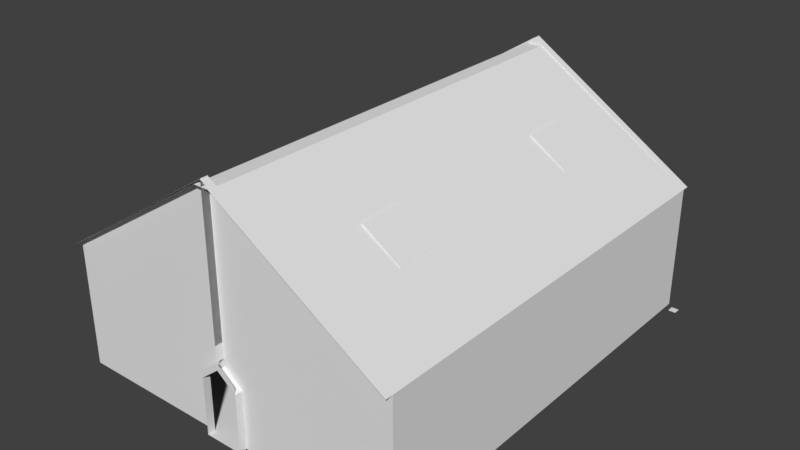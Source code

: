 # Source: Castle_Tunnel_Room_2.blend  (saved by Blender 2.78.0; exported with 4.5.12 LTS)
import bpy
from mathutils import Matrix  # noqa: F401  (used for matrix-valued properties, if any)

bpy.ops.wm.read_factory_settings(use_empty=True)
scene = bpy.context.scene
scene.name = 'Scene'

# ---- collections
col_collection_1 = bpy.data.collections.new('Collection 1'); scene.collection.children.link(col_collection_1)

# ---- materials (node trees are filled in below, after node groups)
mat_material = bpy.data.materials.new('Material')
mat_material.alpha_threshold = 0.0
mat_material.use_transparent_shadow = False
mat_material.roughness = 0.5
mat_material.line_color = (0.0, 0.0, 0.0, 1.0)

# ---- material node trees

# ---- world
world_world = bpy.data.worlds.new('World'); scene.world = world_world
world_world.color = (0.05088, 0.05088, 0.05088)
world_world.use_sun_shadow = False
world_world.sun_shadow_jitter_overblur = 0.0
world_world.cycles.sampling_method = 'MANUAL'

# ---- meshes
me_cube = bpy.data.meshes.new('Cube')
me_cube.from_pydata([(12.0, 18.5, -0.25), (2.861e-06, 18.5, 0.25), (-4.768e-06, -10.5, 0.25), (-1.25, 18.5, 0.25), (-1.25, -10.5, 0.25), (1.25, 18.5, 0.25), (1.25, -10.5, 0.25), (12.0, 18.0, -0.25), (-9.537e-07, 18.0, 0.25), (-1.25, 18.0, 0.25), (1.25, 18.0, 0.25), (-2.861e-06, -10.0, 0.25), (-1.25, -10.0, 0.25), (1.25, -10.0, 0.25), (11.5, 18.5, -0.25), (11.5, 18.0, 0.25), (11.5, 18.0, -0.25), (11.5, -10.0, 0.25), (-11.5, 18.0, 0.25), (-11.5, -10.0, 0.25), (-1.25, -10.0, 3.0), (-1.25, -10.5, 3.0), (1.25, 18.5, 3.0), (1.25, -10.5, 3.0), (1.25, -10.0, 3.0), (-1.25, 18.5, 3.0), (-1.25, 18.0, 3.0), (1.25, 18.0, 3.0), (11.5, 18.0, 3.0), (-11.5, 18.0, 3.0), (11.5, -10.0, 3.0), (-11.5, -10.0, 3.0), (-1.25, -10.0, 4.0), (-1.25, -10.5, 4.0), (1.25, 18.5, 4.0), (1.25, -10.5, 4.0), (1.25, -10.0, 4.0), (-1.25, 18.5, 4.0), (-1.25, 18.0, 4.0), (1.25, 18.0, 4.0), (11.5, 18.0, 4.0), (-11.5, 18.0, 4.0), (11.5, -10.0, 4.0), (-11.5, -10.0, 4.0), (-1.25, -10.0, 4.5), (-1.25, -10.5, 4.5), (1.25, 18.5, 4.5), (1.25, -10.5, 4.5), (1.25, -10.0, 4.5), (-1.25, 18.5, 4.5), (-1.25, 18.0, 4.5), (1.25, 18.0, 4.5), (11.5, 18.0, 4.5), (-11.5, 18.0, 4.5), (11.5, -10.0, 4.5), (-11.5, -10.0, 4.5), (-2.98e-06, -10.0, 5.0), (-5.245e-06, -10.5, 5.0), (3.815e-06, 18.5, 5.0), (-7.153e-07, 18.0, 5.0), (-2.98e-06, -10.0, 5.5), (-5.245e-06, -10.5, 5.5), (3.815e-06, 18.5, 5.5), (-7.153e-07, 18.0, 5.5), (-2.742e-06, -10.0, 5.0), (-4.292e-06, -10.5, 5.0), (1.907e-06, 18.5, 5.0), (-1.192e-06, 18.0, 5.0), (-2.742e-06, -10.0, 5.5), (-4.292e-06, -10.5, 5.5), (1.907e-06, 18.5, 5.5), (-1.192e-06, 18.0, 5.5), (-2.742e-06, -10.0, 5.5), (-4.292e-06, -10.5, 5.5), (3.815e-06, 18.5, 5.5), (-5.245e-06, -10.5, 5.5), (-2.98e-06, -10.0, 5.5), (1.907e-06, 18.5, 5.5), (-1.192e-06, 18.0, 5.5), (-7.153e-07, 18.0, 5.5), (11.5, 18.0, 5.5), (-11.5, 18.0, 5.5), (11.5, -10.0, 5.5), (-11.5, -10.0, 5.5), (-2.742e-06, -10.0, 6.5), (-4.292e-06, -10.5, 6.5), (3.815e-06, 18.5, 6.5), (-5.245e-06, -10.5, 6.5), (-2.98e-06, -10.0, 6.5), (1.907e-06, 18.5, 6.5), (-1.192e-06, 18.0, 6.5), (-7.153e-07, 18.0, 6.5), (11.5, 18.0, 6.5), (-11.5, 18.0, 6.5), (11.5, -10.0, 6.5), (-11.5, -10.0, 6.5), (-11.5, 18.5, 8.5), (-11.5, -10.5, 8.5), (-2.742e-06, -10.0, 15.96), (-4.292e-06, -10.5, 15.96), (11.5, 18.5, 8.5), (3.815e-06, 18.5, 15.91), (11.5, -10.5, 8.5), (-5.245e-06, -10.5, 15.91), (-2.98e-06, -10.0, 15.91), (1.907e-06, 18.5, 15.96), (-1.192e-06, 18.0, 15.96), (-7.153e-07, 18.0, 15.91), (11.5, 18.0, 8.5), (-11.5, 18.0, 8.5), (11.5, -10.0, 8.5), (-11.5, -10.0, 8.5), (0.5, 18.0, 15.5), (0.5, -10.0, 15.5), (0.5, 18.5, 15.5), (0.5, -10.5, 15.5), (-0.5, -10.0, 15.5), (-0.5, 18.0, 15.5), (-0.5, 18.5, 15.5), (-0.5, -10.5, 15.5), (0.5, -10.0, 15.5), (0.5, 18.0, 15.5), (0.5, 18.5, 15.5), (0.5, -10.5, 15.5), (6.375, 18.0, 0.25), (6.375, -10.0, 0.25), (6.375, 18.0, 3.0), (6.375, -10.0, 3.0), (6.375, 18.0, 4.0), (6.375, -10.0, 4.0), (6.375, 18.0, 4.5), (6.375, -10.0, 4.5), (5.75, 18.0, 5.5), (5.75, -10.0, 5.5), (5.75, 18.0, 6.5), (5.75, -10.0, 6.5), (5.75, 18.5, 12.21), (5.75, -10.5, 12.21), (5.75, 18.0, 12.21), (5.75, -10.0, 12.21), (-6.375, 18.0, 0.25), (-6.375, -10.0, 0.25), (-6.375, 18.0, 3.0), (-6.375, -10.0, 3.0), (-6.375, 18.0, 4.0), (-6.375, -10.0, 4.0), (-6.375, 18.0, 4.5), (-6.375, -10.0, 4.5), (-5.75, 18.0, 5.5), (-5.75, -10.0, 5.5), (-5.75, 18.0, 6.5), (-5.75, -10.0, 6.5), (-5.75, 18.0, 12.21), (-5.75, -10.0, 12.21), (-5.75, 18.5, 12.21), (-5.75, -10.5, 12.21), (5.0, -4.0, 0.1802), (5.0, -4.0, 1.91), (5.0, -2.0, 0.1802), (5.0, -2.0, 1.91), (7.0, -4.0, 0.1802), (7.0, -4.0, 1.91), (7.0, -2.0, 0.1802), (7.0, -2.0, 1.91), (5.0, -4.0, 0.6103), (5.0, -2.0, 0.6103), (7.0, -2.0, 0.6103), (7.0, -4.0, 0.6103), (7.0, -4.5, 0.6103), (7.0, -4.5, 0.1802), (5.0, -4.5, 0.1802), (5.0, -4.5, 0.6103), (4.5, -2.0, 0.1802), (4.5, -4.0, 0.1802), (4.5, -2.0, 0.6103), (4.5, -4.0, 0.6103), (7.5, -2.0, 0.6103), (7.5, -2.0, 0.1802), (7.5, -4.0, 0.1802), (7.5, -4.0, 0.6103), (5.0, -1.5, 0.6103), (5.0, -1.5, 0.1802), (7.0, -1.5, 0.1802), (7.0, -1.5, 0.6103), (7.5, -2.0, 0.6103), (7.5, -2.0, 0.1802), (7.5, -4.0, 0.6103), (7.5, -4.0, 0.1802), (7.5, -4.5, 0.6103), (7.5, -4.5, 0.1802), (7.5, -1.5, 0.6103), (7.5, -1.5, 0.1802), (4.5, -2.0, 0.6103), (4.5, -2.0, 0.1802), (4.5, -4.0, 0.1802), (4.5, -4.0, 0.6103), (4.5, -4.5, 0.1802), (4.5, -4.5, 0.6103), (4.5, -1.5, 0.6103), (4.5, -1.5, 0.1802), (5.31, -4.0, 12.54), (5.31, -2.0, 12.54), (6.969, -2.0, 11.43), (6.969, -4.0, 11.43), (6.69, -2.0, 11.01), (6.69, -4.0, 11.01), (5.031, -4.0, 12.13), (5.031, -2.0, 12.13), (5.31, -1.5, 12.54), (6.969, -1.5, 11.43), (6.69, -1.5, 11.01), (5.031, -1.5, 12.13), (4.896, -4.0, 12.82), (4.896, -2.0, 12.82), (4.616, -4.0, 12.41), (4.616, -2.0, 12.41), (6.969, -4.5, 11.43), (5.31, -4.5, 12.54), (5.031, -4.5, 12.13), (6.69, -4.5, 11.01), (7.384, -2.0, 11.15), (7.384, -4.0, 11.15), (7.104, -2.0, 10.73), (7.104, -4.0, 10.73), (7.104, -2.0, 10.73), (7.384, -2.0, 11.15), (7.384, -4.0, 11.15), (7.104, -4.0, 10.73), (7.104, -1.5, 10.73), (7.384, -1.5, 11.15), (7.384, -4.5, 11.15), (7.104, -4.5, 10.73), (4.616, -4.0, 12.41), (4.896, -4.0, 12.82), (4.896, -2.0, 12.82), (4.616, -2.0, 12.41), (4.896, -1.5, 12.82), (4.616, -1.5, 12.41), (4.616, -4.5, 12.41), (4.896, -4.5, 12.82), (5.0, 11.0, 1.91), (5.0, 13.0, 1.91), (7.0, 11.0, 1.91), (7.0, 13.0, 1.91), (5.0, 11.0, 0.6103), (5.0, 13.0, 0.6103), (7.0, 13.0, 0.6103), (7.0, 11.0, 0.6103), (7.0, 10.5, 0.6103), (7.0, 10.5, 0.1802), (5.0, 10.5, 0.1802), (5.0, 10.5, 0.6103), (4.5, 13.0, 0.1802), (4.5, 11.0, 0.1802), (4.5, 13.0, 0.6103), (4.5, 11.0, 0.6103), (7.5, 13.0, 0.6103), (7.5, 13.0, 0.1802), (7.5, 11.0, 0.1802), (7.5, 11.0, 0.6103), (5.0, 13.5, 0.6103), (5.0, 13.5, 0.1802), (7.0, 13.5, 0.1802), (7.0, 13.5, 0.6103), (7.5, 13.0, 0.6103), (7.5, 13.0, 0.1802), (7.5, 11.0, 0.6103), (7.5, 11.0, 0.1802), (7.5, 10.5, 0.6103), (7.5, 10.5, 0.1802), (7.5, 13.5, 0.6103), (7.5, 13.5, 0.1802), (4.5, 13.0, 0.6103), (4.5, 13.0, 0.1802), (4.5, 11.0, 0.1802), (4.5, 11.0, 0.6103), (4.5, 10.5, 0.1802), (4.5, 10.5, 0.6103), (4.5, 13.5, 0.6103), (4.5, 13.5, 0.1802), (5.31, 11.0, 12.54), (5.31, 13.0, 12.54), (6.969, 13.0, 11.43), (6.969, 11.0, 11.43), (6.69, 13.0, 11.01), (6.69, 11.0, 11.01), (5.031, 11.0, 12.13), (5.031, 13.0, 12.13), (5.31, 13.5, 12.54), (6.969, 13.5, 11.43), (6.69, 13.5, 11.01), (5.031, 13.5, 12.13), (4.896, 11.0, 12.82), (4.896, 13.0, 12.82), (4.616, 11.0, 12.41), (4.616, 13.0, 12.41), (6.969, 10.5, 11.43), (5.31, 10.5, 12.54), (5.031, 10.5, 12.13), (6.69, 10.5, 11.01), (7.384, 13.0, 11.15), (7.384, 11.0, 11.15), (7.104, 13.0, 10.73), (7.104, 11.0, 10.73), (7.104, 13.0, 10.73), (7.384, 13.0, 11.15), (7.384, 11.0, 11.15), (7.104, 11.0, 10.73), (7.104, 13.5, 10.73), (7.384, 13.5, 11.15), (7.384, 10.5, 11.15), (7.104, 10.5, 10.73), (4.616, 11.0, 12.41), (4.896, 11.0, 12.82), (4.896, 13.0, 12.82), (4.616, 13.0, 12.41), (4.896, 13.5, 12.82), (4.616, 13.5, 12.41), (4.616, 10.5, 12.41), (4.896, 10.5, 12.82), (-5.0, 13.0, 1.91), (-5.0, 11.0, 1.91), (-7.0, 13.0, 1.91), (-7.0, 11.0, 1.91), (-5.0, 13.0, 0.6103), (-5.0, 11.0, 0.6103), (-7.0, 11.0, 0.6103), (-7.0, 13.0, 0.6103), (-7.0, 13.5, 0.6103), (-7.0, 13.5, 0.1802), (-5.0, 13.5, 0.1802), (-5.0, 13.5, 0.6103), (-4.5, 11.0, 0.1802), (-4.5, 13.0, 0.1802), (-4.5, 11.0, 0.6103), (-4.5, 13.0, 0.6103), (-7.5, 11.0, 0.6103), (-7.5, 11.0, 0.1802), (-7.5, 13.0, 0.1802), (-7.5, 13.0, 0.6103), (-5.0, 10.5, 0.6103), (-5.0, 10.5, 0.1802), (-7.0, 10.5, 0.1802), (-7.0, 10.5, 0.6103), (-7.5, 11.0, 0.6103), (-7.5, 11.0, 0.1802), (-7.5, 13.0, 0.6103), (-7.5, 13.0, 0.1802), (-7.5, 13.5, 0.6103), (-7.5, 13.5, 0.1802), (-7.5, 10.5, 0.6103), (-7.5, 10.5, 0.1802), (-4.5, 11.0, 0.6103), (-4.5, 11.0, 0.1802), (-4.5, 13.0, 0.1802), (-4.5, 13.0, 0.6103), (-4.5, 13.5, 0.1802), (-4.5, 13.5, 0.6103), (-4.5, 10.5, 0.6103), (-4.5, 10.5, 0.1802), (-5.31, 13.0, 12.54), (-5.31, 11.0, 12.54), (-6.969, 11.0, 11.43), (-6.969, 13.0, 11.43), (-6.69, 11.0, 11.01), (-6.69, 13.0, 11.01), (-5.031, 13.0, 12.13), (-5.031, 11.0, 12.13), (-5.31, 10.5, 12.54), (-6.969, 10.5, 11.43), (-6.69, 10.5, 11.01), (-5.031, 10.5, 12.13), (-4.896, 13.0, 12.82), (-4.896, 11.0, 12.82), (-4.616, 13.0, 12.41), (-4.616, 11.0, 12.41), (-6.969, 13.5, 11.43), (-5.31, 13.5, 12.54), (-5.031, 13.5, 12.13), (-6.69, 13.5, 11.01), (-7.384, 11.0, 11.15), (-7.384, 13.0, 11.15), (-7.104, 11.0, 10.73), (-7.104, 13.0, 10.73), (-7.104, 11.0, 10.73), (-7.384, 11.0, 11.15), (-7.384, 13.0, 11.15), (-7.104, 13.0, 10.73), (-7.104, 10.5, 10.73), (-7.384, 10.5, 11.15), (-7.384, 13.5, 11.15), (-7.104, 13.5, 10.73), (-4.616, 13.0, 12.41), (-4.896, 13.0, 12.82), (-4.896, 11.0, 12.82), (-4.616, 11.0, 12.41), (-4.896, 10.5, 12.82), (-4.616, 10.5, 12.41), (-4.616, 13.5, 12.41), (-4.896, 13.5, 12.82), (-5.0, -2.0, 1.91), (-5.0, -4.0, 1.91), (-7.0, -2.0, 1.91), (-7.0, -4.0, 1.91), (-5.0, -2.0, 0.6103), (-5.0, -4.0, 0.6103), (-7.0, -4.0, 0.6103), (-7.0, -2.0, 0.6103), (-7.0, -1.5, 0.6103), (-7.0, -1.5, 0.1802), (-5.0, -1.5, 0.1802), (-5.0, -1.5, 0.6103), (-4.5, -4.0, 0.1802), (-4.5, -2.0, 0.1802), (-4.5, -4.0, 0.6103), (-4.5, -2.0, 0.6103), (-7.5, -4.0, 0.6103), (-7.5, -4.0, 0.1802), (-7.5, -2.0, 0.1802), (-7.5, -2.0, 0.6103), (-5.0, -4.5, 0.6103), (-5.0, -4.5, 0.1802), (-7.0, -4.5, 0.1802), (-7.0, -4.5, 0.6103), (-7.5, -4.0, 0.6103), (-7.5, -4.0, 0.1802), (-7.5, -2.0, 0.6103), (-7.5, -2.0, 0.1802), (-7.5, -1.5, 0.6103), (-7.5, -1.5, 0.1802), (-7.5, -4.5, 0.6103), (-7.5, -4.5, 0.1802), (-4.5, -4.0, 0.6103), (-4.5, -4.0, 0.1802), (-4.5, -2.0, 0.1802), (-4.5, -2.0, 0.6103), (-4.5, -1.5, 0.1802), (-4.5, -1.5, 0.6103), (-4.5, -4.5, 0.6103), (-4.5, -4.5, 0.1802), (-5.31, -2.0, 12.54), (-5.31, -4.0, 12.54), (-6.969, -4.0, 11.43), (-6.969, -2.0, 11.43), (-6.69, -4.0, 11.01), (-6.69, -2.0, 11.01), (-5.031, -2.0, 12.13), (-5.031, -4.0, 12.13), (-5.31, -4.5, 12.54), (-6.969, -4.5, 11.43), (-6.69, -4.5, 11.01), (-5.031, -4.5, 12.13), (-4.896, -2.0, 12.82), (-4.896, -4.0, 12.82), (-4.616, -2.0, 12.41), (-4.616, -4.0, 12.41), (-6.969, -1.5, 11.43), (-5.31, -1.5, 12.54), (-5.031, -1.5, 12.13), (-6.69, -1.5, 11.01), (-7.384, -4.0, 11.15), (-7.384, -2.0, 11.15), (-7.104, -4.0, 10.73), (-7.104, -2.0, 10.73), (-7.104, -4.0, 10.73), (-7.384, -4.0, 11.15), (-7.384, -2.0, 11.15), (-7.104, -2.0, 10.73), (-7.104, -4.5, 10.73), (-7.384, -4.5, 11.15), (-7.384, -1.5, 11.15), (-7.104, -1.5, 10.73), (-4.616, -2.0, 12.41), (-4.896, -2.0, 12.82), (-4.896, -4.0, 12.82), (-4.616, -4.0, 12.41), (-4.896, -4.5, 12.82), (-4.616, -4.5, 12.41), (-4.616, -1.5, 12.41), (-4.896, -1.5, 12.82)], [], [(13, 11, 2, 6), (11, 12, 4, 2), (140, 9, 26, 142), (1, 3, 9, 8), (5, 1, 8, 10), (124, 10, 13, 125), (8, 9, 12, 11), (10, 8, 11, 13), (0, 7, 16, 14), (5, 10, 27, 22), (140, 18, 19, 141), (125, 13, 24, 127), (127, 24, 36, 129), (142, 26, 38, 144), (126, 28, 40, 128), (21, 20, 32, 33), (22, 27, 39, 34), (13, 6, 23, 24), (15, 17, 30, 28), (4, 12, 20, 21), (19, 18, 29, 31), (9, 3, 25, 26), (124, 15, 28, 126), (141, 19, 31, 143), (145, 43, 55, 147), (40, 42, 54, 52), (31, 29, 41, 43), (24, 23, 35, 36), (28, 30, 42, 40), (143, 31, 43, 145), (26, 25, 37, 38), (131, 48, 76, 133), (146, 50, 78, 148), (130, 52, 80, 132), (36, 35, 57, 56), (45, 33, 65, 69), (128, 40, 52, 130), (144, 38, 50, 146), (129, 36, 48, 131), (43, 41, 53, 55), (48, 36, 56, 60), (39, 51, 63, 59), (35, 47, 61, 57), (46, 34, 58, 62), (34, 39, 59, 58), (50, 38, 67, 71), (38, 37, 66, 67), (32, 44, 68, 64), (33, 32, 64, 65), (37, 49, 70, 66), (80, 82, 94, 92), (76, 75, 87, 88), (83, 81, 93, 95), (133, 76, 88, 135), (148, 78, 90, 150), (55, 53, 81, 83), (52, 54, 82, 80), (147, 55, 83, 149), (85, 84, 98, 99), (86, 91, 107, 101), (90, 89, 105, 106), (151, 95, 111, 153), (149, 83, 95, 151), (78, 77, 89, 90), (74, 79, 91, 86), (73, 72, 84, 85), (132, 80, 92, 134), (139, 104, 103, 137), (97, 111, 116, 119), (136, 101, 107, 138), (154, 96, 109, 152), (153, 111, 97, 155), (134, 92, 108, 138), (150, 90, 106, 152), (135, 88, 104, 139), (95, 93, 109, 111), (88, 87, 103, 104), (92, 94, 110, 108), (108, 110, 113, 112), (100, 108, 112, 114), (110, 102, 115, 113), (117, 118, 122, 121), (111, 109, 117, 116), (109, 96, 118, 117), (91, 134, 138, 107), (94, 135, 139, 110), (119, 116, 120, 123), (116, 117, 121, 120), (100, 136, 138, 108), (110, 139, 137, 102), (79, 132, 134, 91), (82, 133, 135, 94), (42, 129, 131, 54), (39, 128, 130, 51), (51, 130, 132, 79), (54, 131, 133, 82), (10, 124, 126, 27), (27, 126, 128, 39), (30, 127, 129, 42), (17, 125, 127, 30), (15, 124, 125, 17), (93, 150, 152, 109), (98, 153, 155, 99), (105, 154, 152, 106), (72, 149, 151, 84), (84, 151, 153, 98), (44, 147, 149, 72), (81, 148, 150, 93), (41, 144, 146, 53), (53, 146, 148, 81), (20, 143, 145, 32), (32, 145, 147, 44), (12, 141, 143, 20), (29, 142, 144, 41), (9, 140, 141, 12), (18, 140, 142, 29), (164, 157, 159, 165), (165, 159, 163, 166), (166, 163, 161, 167), (167, 161, 157, 164), (204, 202, 220, 222), (162, 166, 176, 177), (164, 165, 174, 175), (169, 168, 171, 170), (166, 162, 185, 184), (167, 164, 171, 168), (180, 181, 199, 198), (173, 175, 174, 172), (165, 158, 172, 174), (156, 164, 175, 173), (177, 176, 179, 178), (166, 167, 179, 176), (167, 160, 178, 179), (181, 180, 183, 182), (165, 166, 183, 180), (184, 185, 191, 190), (187, 186, 188, 189), (167, 168, 188, 186), (182, 183, 190, 191), (160, 167, 186, 187), (168, 169, 189, 188), (183, 166, 184, 190), (195, 194, 196, 197), (193, 192, 198, 199), (170, 171, 197, 196), (165, 180, 198, 192), (171, 164, 195, 197), (158, 165, 192, 193), (164, 156, 194, 195), (202, 201, 200, 203), (207, 206, 214, 215), (203, 200, 217, 216), (201, 202, 209, 208), (163, 159, 207, 204), (157, 161, 205, 206), (159, 157, 206, 207), (161, 163, 204, 205), (210, 211, 208, 209), (204, 207, 211, 210), (204, 210, 228, 224), (201, 208, 236, 234), (215, 214, 212, 213), (206, 200, 212, 214), (200, 201, 213, 212), (201, 207, 215, 213), (218, 219, 216, 217), (217, 200, 233, 239), (206, 205, 219, 218), (216, 219, 231, 230), (223, 222, 220, 221), (205, 204, 222, 223), (202, 203, 221, 220), (203, 205, 223, 221), (225, 224, 228, 229), (227, 226, 230, 231), (219, 205, 227, 231), (210, 209, 229, 228), (203, 216, 230, 226), (202, 204, 224, 225), (205, 203, 226, 227), (209, 202, 225, 229), (235, 234, 236, 237), (233, 232, 238, 239), (200, 206, 232, 233), (218, 217, 239, 238), (211, 207, 235, 237), (207, 201, 234, 235), (208, 211, 237, 236), (206, 218, 238, 232), (244, 240, 241, 245), (245, 241, 243, 246), (246, 243, 242, 247), (247, 242, 240, 244), (244, 245, 254, 255), (249, 248, 251, 250), (247, 244, 251, 248), (260, 261, 279, 278), (253, 255, 254, 252), (257, 256, 259, 258), (246, 247, 259, 256), (261, 260, 263, 262), (245, 246, 263, 260), (264, 265, 271, 270), (267, 266, 268, 269), (247, 248, 268, 266), (262, 263, 270, 271), (248, 249, 269, 268), (263, 246, 264, 270), (275, 274, 276, 277), (273, 272, 278, 279), (250, 251, 277, 276), (245, 260, 278, 272), (251, 244, 275, 277), (282, 281, 280, 283), (287, 286, 294, 295), (283, 280, 297, 296), (281, 282, 289, 288), (243, 241, 287, 284), (240, 242, 285, 286), (241, 240, 286, 287), (242, 243, 284, 285), (290, 291, 288, 289), (284, 287, 291, 290), (284, 290, 308, 304), (281, 288, 316, 314), (295, 294, 292, 293), (280, 281, 293, 292), (298, 299, 296, 297), (297, 280, 313, 319), (286, 285, 299, 298), (296, 299, 311, 310), (303, 302, 300, 301), (285, 284, 302, 303), (282, 283, 301, 300), (305, 304, 308, 309), (307, 306, 310, 311), (299, 285, 307, 311), (290, 289, 309, 308), (283, 296, 310, 306), (289, 282, 305, 309), (315, 314, 316, 317), (313, 312, 318, 319), (298, 297, 319, 318), (291, 287, 315, 317), (288, 291, 317, 316), (286, 298, 318, 312), (324, 320, 321, 325), (325, 321, 323, 326), (326, 323, 322, 327), (327, 322, 320, 324), (324, 325, 334, 335), (329, 328, 331, 330), (327, 324, 331, 328), (340, 341, 359, 358), (333, 335, 334, 332), (337, 336, 339, 338), (326, 327, 339, 336), (341, 340, 343, 342), (325, 326, 343, 340), (344, 345, 351, 350), (347, 346, 348, 349), (327, 328, 348, 346), (342, 343, 350, 351), (328, 329, 349, 348), (343, 326, 344, 350), (355, 354, 356, 357), (353, 352, 358, 359), (330, 331, 357, 356), (325, 340, 358, 352), (331, 324, 355, 357), (362, 361, 360, 363), (367, 366, 374, 375), (363, 360, 377, 376), (361, 362, 369, 368), (323, 321, 367, 364), (320, 322, 365, 366), (321, 320, 366, 367), (322, 323, 364, 365), (370, 371, 368, 369), (364, 367, 371, 370), (364, 370, 388, 384), (361, 368, 396, 394), (375, 374, 372, 373), (360, 361, 373, 372), (378, 379, 376, 377), (377, 360, 393, 399), (366, 365, 379, 378), (376, 379, 391, 390), (383, 382, 380, 381), (365, 364, 382, 383), (362, 363, 381, 380), (385, 384, 388, 389), (387, 386, 390, 391), (379, 365, 387, 391), (370, 369, 389, 388), (363, 376, 390, 386), (369, 362, 385, 389), (395, 394, 396, 397), (393, 392, 398, 399), (378, 377, 399, 398), (371, 367, 395, 397), (368, 371, 397, 396), (366, 378, 398, 392), (404, 400, 401, 405), (405, 401, 403, 406), (406, 403, 402, 407), (407, 402, 400, 404), (404, 405, 414, 415), (409, 408, 411, 410), (407, 404, 411, 408), (420, 421, 439, 438), (413, 415, 414, 412), (417, 416, 419, 418), (406, 407, 419, 416), (421, 420, 423, 422), (405, 406, 423, 420), (424, 425, 431, 430), (427, 426, 428, 429), (407, 408, 428, 426), (422, 423, 430, 431), (408, 409, 429, 428), (423, 406, 424, 430), (435, 434, 436, 437), (433, 432, 438, 439), (410, 411, 437, 436), (405, 420, 438, 432), (411, 404, 435, 437), (442, 441, 440, 443), (447, 446, 454, 455), (443, 440, 457, 456), (441, 442, 449, 448), (403, 401, 447, 444), (400, 402, 445, 446), (401, 400, 446, 447), (402, 403, 444, 445), (450, 451, 448, 449), (444, 447, 451, 450), (444, 450, 468, 464), (441, 448, 476, 474), (455, 454, 452, 453), (440, 441, 453, 452), (458, 459, 456, 457), (457, 440, 473, 479), (446, 445, 459, 458), (456, 459, 471, 470), (463, 462, 460, 461), (445, 444, 462, 463), (442, 443, 461, 460), (465, 464, 468, 469), (467, 466, 470, 471), (459, 445, 467, 471), (450, 449, 469, 468), (443, 456, 470, 466), (449, 442, 465, 469), (475, 474, 476, 477), (473, 472, 478, 479), (458, 457, 479, 478), (451, 447, 475, 477), (448, 451, 477, 476), (446, 458, 478, 472)])
_uv = me_cube.uv_layers.new(name='UVMap')
_uv.uv.foreach_set('vector', [0.25, 0.3007, 0.25, 0.3007, 0.25, 0.3007, 0.25, 0.3007, 0.25, 0.3007, 0.25, 0.3007, 0.25, 0.3007, 0.25, 0.3007, 0.2578, 0.8111, 0.2578, 0.8111, 0.2578, 0.8111, 0.2578, 0.8111, 0.2499, 0.3007, 0.2499, 0.3007, 0.2499, 0.3007, 0.2499, 0.3007, 0.2499, 0.3007, 0.2499, 0.3007, 0.2499, 0.3007, 0.2499, 0.3007, 0.2499, 0.2955, 0.2499, 0.2955, 0.25, 0.2955, 0.2499, 0.2955, 0.2499, 0.2955, 0.2499, 0.2955, 0.25, 0.2955, 0.25, 0.2955, 0.2499, 0.2955, 0.2499, 0.2955, 0.25, 0.2955, 0.25, 0.2955, 0.2577, 0.8111, 0.2577, 0.8111, 0.2577, 0.8111, 0.2577, 0.8111, 0.2577, 0.8111, 0.2577, 0.8111, 0.2577, 0.8111, 0.2577, 0.8111, 0.25, 0.2955, 0.25, 0.2955, 0.25, 0.2955, 0.25, 0.2955, 0.2577, 0.8111, 0.2578, 0.8111, 0.2578, 0.8111, 0.2577, 0.8111, 0.2577, 0.8111, 0.2578, 0.8111, 0.2577, 0.8111, 0.2577, 0.8111, 0.2578, 0.8111, 0.2578, 0.8111, 0.2578, 0.8111, 0.2578, 0.8111, 0.2577, 0.8111, 0.2577, 0.8111, 0.2577, 0.8111, 0.2577, 0.8111, 0.2578, 0.8111, 0.2578, 0.8111, 0.2578, 0.8111, 0.2578, 0.8111, 0.2577, 0.8111, 0.2577, 0.8111, 0.2577, 0.8111, 0.2577, 0.8111, 0.2578, 0.8111, 0.2578, 0.8111, 0.2578, 0.8111, 0.2578, 0.8111, 0.2577, 0.8111, 0.2577, 0.8111, 0.2577, 0.8111, 0.2577, 0.8111, 0.2578, 0.8111, 0.2578, 0.8111, 0.2578, 0.8111, 0.2578, 0.8111, 0.2578, 0.8111, 0.2578, 0.8111, 0.2578, 0.8111, 0.2579, 0.8111, 0.2578, 0.8111, 0.2578, 0.8111, 0.2578, 0.8111, 0.2578, 0.8111, 0.2577, 0.8111, 0.2577, 0.8111, 0.2577, 0.8111, 0.2577, 0.8111, 0.2578, 0.8111, 0.2578, 0.8111, 0.2579, 0.8111, 0.2578, 0.8111, 0.2579, 0.8111, 0.2579, 0.8111, 0.2579, 0.8111, 0.2579, 0.8111, 0.2577, 0.8111, 0.2577, 0.8111, 0.2577, 0.8111, 0.2577, 0.8111, 0.2579, 0.8111, 0.2578, 0.8111, 0.2578, 0.8111, 0.2579, 0.8111, 0.2578, 0.8111, 0.2578, 0.8111, 0.2577, 0.8111, 0.2577, 0.8111, 0.2577, 0.8111, 0.2577, 0.8111, 0.2577, 0.8111, 0.2577, 0.8111, 0.2578, 0.8111, 0.2579, 0.8111, 0.2579, 0.8111, 0.2579, 0.8111, 0.2578, 0.8111, 0.2578, 0.8111, 0.2578, 0.8111, 0.2578, 0.8111, 0.2577, 0.8111, 0.2577, 0.8111, 0.2577, 0.8111, 0.2577, 0.8111, 0.2578, 0.8111, 0.2578, 0.8111, 0.2578, 0.8111, 0.2578, 0.8111, 0.2577, 0.8111, 0.2577, 0.8111, 0.2577, 0.8111, 0.2577, 0.8111, 0.2577, 0.8111, 0.2577, 0.8111, 0.2577, 0.8111, 0.2577, 0.8111, 0.2578, 0.8111, 0.2578, 0.8111, 0.2579, 0.8111, 0.2579, 0.8111, 0.2577, 0.8111, 0.2577, 0.8111, 0.2577, 0.8111, 0.2577, 0.8111, 0.2578, 0.8111, 0.2578, 0.8111, 0.2578, 0.8111, 0.2578, 0.8111, 0.2577, 0.8111, 0.2577, 0.8111, 0.2577, 0.8111, 0.2577, 0.8111, 0.2579, 0.8111, 0.2578, 0.8111, 0.2578, 0.8111, 0.2579, 0.8111, 0.2577, 0.8111, 0.2577, 0.8111, 0.2577, 0.8111, 0.2577, 0.8111, 0.2577, 0.8111, 0.2577, 0.8111, 0.2577, 0.8111, 0.2577, 0.8111, 0.2577, 0.8111, 0.2577, 0.8111, 0.2577, 0.8111, 0.2577, 0.8111, 0.2577, 0.8111, 0.2577, 0.8111, 0.2577, 0.8111, 0.2577, 0.8111, 0.2577, 0.8111, 0.2577, 0.8111, 0.2577, 0.8111, 0.2577, 0.8111, 0.2578, 0.8111, 0.2578, 0.8111, 0.2578, 0.8111, 0.2578, 0.8111, 0.2578, 0.8111, 0.2578, 0.8111, 0.2578, 0.8111, 0.2578, 0.8111, 0.2578, 0.8111, 0.2579, 0.8111, 0.2579, 0.8111, 0.2579, 0.8111, 0.2578, 0.8111, 0.2578, 0.8111, 0.2579, 0.8111, 0.2579, 0.8111, 0.2578, 0.8111, 0.2578, 0.8111, 0.2578, 0.8111, 0.2578, 0.8111, 0.2577, 0.8111, 0.2577, 0.8111, 0.2577, 0.8111, 0.2576, 0.8111, 0.2577, 0.8111, 0.2577, 0.8111, 0.2577, 0.8111, 0.2577, 0.8111, 0.2579, 0.8111, 0.2578, 0.8111, 0.2578, 0.8111, 0.2579, 0.8111, 0.2577, 0.8111, 0.2577, 0.8111, 0.2577, 0.8111, 0.2577, 0.8111, 0.2578, 0.8111, 0.2578, 0.8111, 0.2578, 0.8111, 0.2578, 0.8111, 0.2579, 0.8111, 0.2578, 0.8111, 0.2578, 0.8111, 0.2579, 0.8111, 0.2577, 0.8111, 0.2577, 0.8111, 0.2577, 0.8111, 0.2577, 0.8111, 0.2579, 0.8111, 0.2579, 0.8111, 0.2579, 0.8111, 0.2579, 0.8111, 0.2579, 0.8111, 0.2579, 0.8111, 0.2579, 0.8111, 0.2579, 0.8111, 0.2577, 0.8111, 0.2577, 0.8111, 0.2577, 0.8111, 0.2577, 0.8111, 0.2578, 0.8111, 0.2578, 0.8111, 0.2578, 0.8111, 0.2578, 0.8111, 0.2579, 0.8111, 0.2579, 0.8111, 0.2579, 0.8111, 0.2579, 0.8111, 0.2579, 0.8111, 0.2579, 0.8111, 0.2579, 0.8111, 0.2579, 0.8111, 0.2578, 0.8111, 0.2578, 0.8111, 0.2578, 0.8111, 0.2578, 0.8111, 0.2577, 0.8111, 0.2577, 0.8111, 0.2577, 0.8111, 0.2577, 0.8111, 0.2579, 0.8111, 0.2579, 0.8111, 0.2579, 0.8111, 0.2579, 0.8111, 0.2577, 0.8111, 0.2577, 0.8111, 0.2576, 0.8111, 0.2577, 0.8111, 0.2577, 0.8111, 0.2577, 0.8111, 0.2577, 0.8111, 0.2577, 0.8111, 0.2579, 0.8111, 0.2579, 0.8111, 0.258, 0.8111, 0.258, 0.8111, 0.2577, 0.8111, 0.2577, 0.8111, 0.2577, 0.8111, 0.2577, 0.8111, 0.2578, 0.8111, 0.2578, 0.8111, 0.2578, 0.8111, 0.2578, 0.8111, 0.2579, 0.8111, 0.2579, 0.8111, 0.2579, 0.8111, 0.2579, 0.8111, 0.2577, 0.8111, 0.2576, 0.8111, 0.2576, 0.8111, 0.2577, 0.8111, 0.2578, 0.8111, 0.2578, 0.8111, 0.2578, 0.8111, 0.2578, 0.8111, 0.2577, 0.8111, 0.2577, 0.8111, 0.2577, 0.8111, 0.2577, 0.8111, 0.2579, 0.8111, 0.2578, 0.8111, 0.2578, 0.8111, 0.2579, 0.8111, 0.2577, 0.8111, 0.2577, 0.8111, 0.2577, 0.8111, 0.2577, 0.8111, 0.2576, 0.8111, 0.2577, 0.8111, 0.2577, 0.8111, 0.2576, 0.8111, 0.2655, 0.483, 0.2655, 0.483, 0.2655, 0.483, 0.2654, 0.483, 0.2576, 0.8111, 0.2576, 0.8111, 0.2576, 0.8111, 0.2576, 0.8111, 0.2577, 0.8111, 0.2577, 0.8111, 0.2577, 0.8111, 0.2577, 0.8111, 0.2578, 0.8111, 0.2578, 0.8111, 0.2578, 0.8111, 0.2578, 0.8111, 0.2657, 0.483, 0.2656, 0.483, 0.2656, 0.483, 0.2658, 0.483, 0.2578, 0.8111, 0.2578, 0.8111, 0.2578, 0.8111, 0.2578, 0.8111, 0.2577, 0.8111, 0.2577, 0.8111, 0.2577, 0.8111, 0.2577, 0.8111, 0.2577, 0.8111, 0.2577, 0.8111, 0.2577, 0.8111, 0.2577, 0.8111, 0.258, 0.8111, 0.258, 0.8111, 0.258, 0.8111, 0.2581, 0.8111, 0.2658, 0.483, 0.2656, 0.483, 0.2656, 0.483, 0.2658, 0.483, 0.2576, 0.8111, 0.2577, 0.8111, 0.2577, 0.8111, 0.2576, 0.8111, 0.2577, 0.8111, 0.2577, 0.8111, 0.2577, 0.8111, 0.2577, 0.8111, 0.2577, 0.8111, 0.2577, 0.8111, 0.2577, 0.8111, 0.2577, 0.8111, 0.2577, 0.8111, 0.2577, 0.8111, 0.2577, 0.8111, 0.2577, 0.8111, 0.2577, 0.8111, 0.2577, 0.8111, 0.2577, 0.8111, 0.2577, 0.8111, 0.2577, 0.8111, 0.2577, 0.8111, 0.2577, 0.8111, 0.2577, 0.8111, 0.2577, 0.8111, 0.2577, 0.8111, 0.2577, 0.8111, 0.2577, 0.8111, 0.2577, 0.8111, 0.2577, 0.8111, 0.2577, 0.8111, 0.2577, 0.8111, 0.2577, 0.8111, 0.2577, 0.8111, 0.2577, 0.8111, 0.2577, 0.8111, 0.2577, 0.8111, 0.2577, 0.8111, 0.2577, 0.8111, 0.2577, 0.8111, 0.2577, 0.8111, 0.2577, 0.8111, 0.2577, 0.8111, 0.2577, 0.8111, 0.2577, 0.8111, 0.2577, 0.8111, 0.2577, 0.8111, 0.2577, 0.8111, 0.2499, 0.2955, 0.2499, 0.2955, 0.2499, 0.2955, 0.2499, 0.2955, 0.2578, 0.8111, 0.2578, 0.8111, 0.2578, 0.8111, 0.2578, 0.8111, 0.2579, 0.8111, 0.2579, 0.8111, 0.2579, 0.8111, 0.2579, 0.8111, 0.2578, 0.8111, 0.2578, 0.8111, 0.2578, 0.8111, 0.2578, 0.8111, 0.2579, 0.8111, 0.2579, 0.8111, 0.2579, 0.8111, 0.2579, 0.8111, 0.2579, 0.8111, 0.2579, 0.8111, 0.2579, 0.8111, 0.2579, 0.8111, 0.2579, 0.8111, 0.2579, 0.8111, 0.2579, 0.8111, 0.2579, 0.8111, 0.2578, 0.8111, 0.2578, 0.8111, 0.2578, 0.8111, 0.2578, 0.8111, 0.2578, 0.8111, 0.2578, 0.8111, 0.2578, 0.8111, 0.2578, 0.8111, 0.2578, 0.8111, 0.2578, 0.8111, 0.2578, 0.8111, 0.2578, 0.8111, 0.2578, 0.8111, 0.2578, 0.8111, 0.2579, 0.8111, 0.2578, 0.8111, 0.2578, 0.8111, 0.2579, 0.8111, 0.2579, 0.8111, 0.2579, 0.8111, 0.2578, 0.8111, 0.2578, 0.8111, 0.2578, 0.8111, 0.2578, 0.8111, 0.2578, 0.8111, 0.2578, 0.8111, 0.2578, 0.8111, 0.2578, 0.8111, 0.2499, 0.2955, 0.25, 0.2955, 0.25, 0.2955, 0.25, 0.2955, 0.2578, 0.8111, 0.2578, 0.8111, 0.2578, 0.8111, 0.2578, 0.8111, 0.258, 0.811, 0.258, 0.811, 0.258, 0.811, 0.258, 0.811, 0.258, 0.811, 0.258, 0.811, 0.258, 0.8111, 0.258, 0.8111, 0.258, 0.8111, 0.258, 0.8111, 0.258, 0.8111, 0.258, 0.8111, 0.258, 0.8111, 0.258, 0.8111, 0.258, 0.811, 0.258, 0.811, 0.258, 0.811, 0.258, 0.811, 0.258, 0.811, 0.258, 0.811, 0.258, 0.8111, 0.258, 0.8111, 0.258, 0.8111, 0.258, 0.8111, 0.2502, 0.5038, 0.2502, 0.5038, 0.2502, 0.5037, 0.2502, 0.5037, 0.2502, 0.5038, 0.2502, 0.5038, 0.2502, 0.5038, 0.2502, 0.5038, 0.258, 0.8111, 0.258, 0.8111, 0.258, 0.8111, 0.258, 0.8111, 0.2502, 0.5038, 0.2502, 0.5038, 0.2502, 0.5038, 0.2502, 0.5038, 0.2502, 0.5038, 0.2502, 0.5038, 0.2502, 0.5038, 0.2502, 0.5038, 0.2502, 0.5037, 0.2502, 0.5037, 0.2502, 0.5037, 0.2502, 0.5037, 0.258, 0.811, 0.258, 0.811, 0.258, 0.811, 0.258, 0.811, 0.258, 0.811, 0.258, 0.811, 0.258, 0.811, 0.258, 0.811, 0.2502, 0.5038, 0.2502, 0.5038, 0.2502, 0.5038, 0.2502, 0.5038, 0.2502, 0.5038, 0.2502, 0.5038, 0.2502, 0.5038, 0.2502, 0.5038, 0.258, 0.8111, 0.2581, 0.8111, 0.258, 0.8111, 0.258, 0.8111, 0.2502, 0.5038, 0.2502, 0.5038, 0.2502, 0.5038, 0.2502, 0.5038, 0.2502, 0.5038, 0.2502, 0.5038, 0.2502, 0.5038, 0.2502, 0.5038, 0.2502, 0.5038, 0.2502, 0.5038, 0.2502, 0.5038, 0.2502, 0.5038, 0.2502, 0.5038, 0.2502, 0.5038, 0.2502, 0.5038, 0.2502, 0.5038, 0.2502, 0.5038, 0.2502, 0.5038, 0.2502, 0.5038, 0.2502, 0.5038, 0.2502, 0.5038, 0.2502, 0.5038, 0.2502, 0.5038, 0.2502, 0.5038, 0.2581, 0.8111, 0.258, 0.8111, 0.2581, 0.8111, 0.2581, 0.8111, 0.2502, 0.5038, 0.2502, 0.5038, 0.2502, 0.5038, 0.2502, 0.5038, 0.2502, 0.5038, 0.2502, 0.5038, 0.2502, 0.5038, 0.2502, 0.5038, 0.2502, 0.5037, 0.2502, 0.5037, 0.2502, 0.5037, 0.2502, 0.5037, 0.2502, 0.5037, 0.2502, 0.5038, 0.2502, 0.5038, 0.2502, 0.5038, 0.2502, 0.5038, 0.2502, 0.5038, 0.2502, 0.5037, 0.2502, 0.5037, 0.2502, 0.5038, 0.2502, 0.5038, 0.2502, 0.5038, 0.2502, 0.5038, 0.2502, 0.5038, 0.2502, 0.5038, 0.2502, 0.5037, 0.2502, 0.5037, 0.258, 0.811, 0.258, 0.811, 0.258, 0.811, 0.258, 0.811, 0.258, 0.811, 0.258, 0.811, 0.258, 0.811, 0.258, 0.811, 0.258, 0.811, 0.258, 0.811, 0.258, 0.811, 0.258, 0.811, 0.2658, 0.4985, 0.2658, 0.4985, 0.2658, 0.4985, 0.2658, 0.4985, 0.258, 0.811, 0.258, 0.811, 0.258, 0.811, 0.258, 0.811, 0.258, 0.811, 0.258, 0.811, 0.258, 0.811, 0.258, 0.811, 0.258, 0.8111, 0.258, 0.811, 0.258, 0.811, 0.258, 0.811, 0.258, 0.811, 0.258, 0.8111, 0.258, 0.811, 0.258, 0.811, 0.258, 0.811, 0.258, 0.811, 0.258, 0.811, 0.258, 0.811, 0.258, 0.8111, 0.258, 0.8111, 0.258, 0.811, 0.258, 0.811, 0.2658, 0.4985, 0.2658, 0.4985, 0.2658, 0.4985, 0.2658, 0.4985, 0.2658, 0.4985, 0.2658, 0.4985, 0.2658, 0.4985, 0.2658, 0.4985, 0.2658, 0.4985, 0.2658, 0.4985, 0.2658, 0.4985, 0.2658, 0.4985, 0.258, 0.811, 0.258, 0.811, 0.258, 0.811, 0.258, 0.811, 0.2658, 0.4985, 0.2658, 0.4985, 0.2658, 0.4985, 0.2658, 0.4985, 0.258, 0.811, 0.258, 0.811, 0.258, 0.811, 0.258, 0.811, 0.258, 0.811, 0.258, 0.811, 0.258, 0.811, 0.258, 0.811, 0.258, 0.811, 0.258, 0.811, 0.258, 0.811, 0.258, 0.811, 0.2658, 0.4985, 0.2658, 0.4985, 0.2658, 0.4985, 0.2658, 0.4985, 0.258, 0.811, 0.258, 0.811, 0.258, 0.811, 0.258, 0.811, 0.2658, 0.4985, 0.2658, 0.4985, 0.2658, 0.4985, 0.2658, 0.4985, 0.2658, 0.4985, 0.2658, 0.4985, 0.2658, 0.4985, 0.2658, 0.4985, 0.2658, 0.4985, 0.2658, 0.4985, 0.2658, 0.4985, 0.2658, 0.4985, 0.2658, 0.4985, 0.2658, 0.4985, 0.2658, 0.4985, 0.2658, 0.4985, 0.258, 0.811, 0.258, 0.811, 0.258, 0.811, 0.258, 0.811, 0.258, 0.811, 0.258, 0.811, 0.258, 0.811, 0.258, 0.811, 0.2658, 0.4985, 0.2658, 0.4985, 0.2658, 0.4985, 0.2658, 0.4985, 0.2658, 0.4985, 0.2658, 0.4985, 0.2658, 0.4985, 0.2658, 0.4985, 0.2658, 0.4985, 0.2658, 0.4985, 0.2658, 0.4985, 0.2658, 0.4985, 0.2658, 0.4985, 0.2658, 0.4985, 0.2658, 0.4985, 0.2658, 0.4985, 0.258, 0.811, 0.258, 0.811, 0.258, 0.811, 0.258, 0.811, 0.258, 0.811, 0.258, 0.811, 0.258, 0.811, 0.258, 0.811, 0.258, 0.811, 0.258, 0.811, 0.258, 0.811, 0.258, 0.811, 0.258, 0.811, 0.258, 0.811, 0.258, 0.811, 0.258, 0.811, 0.2658, 0.4985, 0.2658, 0.4985, 0.2658, 0.4985, 0.2658, 0.4985, 0.2658, 0.4985, 0.2658, 0.4985, 0.2658, 0.4985, 0.2658, 0.4985, 0.258, 0.811, 0.258, 0.811, 0.258, 0.811, 0.258, 0.811, 0.2658, 0.4985, 0.2658, 0.4985, 0.2658, 0.4985, 0.2658, 0.4985, 0.2658, 0.4985, 0.2658, 0.4985, 0.2658, 0.4985, 0.2658, 0.4985, 0.258, 0.811, 0.258, 0.811, 0.258, 0.811, 0.258, 0.811, 0.2658, 0.4985, 0.2658, 0.4985, 0.2658, 0.4985, 0.2658, 0.4985, 0.2658, 0.4985, 0.2658, 0.4985, 0.2658, 0.4985, 0.2658, 0.4985, 0.2581, 0.8111, 0.2581, 0.8111, 0.2581, 0.8111, 0.2581, 0.811, 0.2581, 0.811, 0.2581, 0.8111, 0.2581, 0.811, 0.2581, 0.811, 0.2581, 0.811, 0.2581, 0.811, 0.2581, 0.8111, 0.2581, 0.8111, 0.2581, 0.8111, 0.2581, 0.8111, 0.2581, 0.8111, 0.2581, 0.8111, 0.2503, 0.5038, 0.2503, 0.5038, 0.2503, 0.5038, 0.2503, 0.5038, 0.2503, 0.5038, 0.2503, 0.5038, 0.2503, 0.5038, 0.2503, 0.5038, 0.2503, 0.5038, 0.2503, 0.5038, 0.2503, 0.5038, 0.2503, 0.5038, 0.2503, 0.5038, 0.2503, 0.5038, 0.2503, 0.5038, 0.2503, 0.5038, 0.2503, 0.5038, 0.2503, 0.5038, 0.2503, 0.5038, 0.2503, 0.5038, 0.2503, 0.5037, 0.2503, 0.5037, 0.2503, 0.5038, 0.2502, 0.5038, 0.2503, 0.5037, 0.2503, 0.5038, 0.2503, 0.5038, 0.2503, 0.5037, 0.2503, 0.5038, 0.2503, 0.5038, 0.2503, 0.5037, 0.2503, 0.5037, 0.2503, 0.5038, 0.2503, 0.5037, 0.2503, 0.5037, 0.2503, 0.5038, 0.2503, 0.5037, 0.2503, 0.5037, 0.2503, 0.5037, 0.2503, 0.5037, 0.2502, 0.5038, 0.2503, 0.5038, 0.2503, 0.5038, 0.2502, 0.5038, 0.2503, 0.5038, 0.2503, 0.5038, 0.2503, 0.5038, 0.2503, 0.5038, 0.2503, 0.5037, 0.2503, 0.5037, 0.2503, 0.5037, 0.2503, 0.5037, 0.2503, 0.5038, 0.2503, 0.5038, 0.2502, 0.5038, 0.2503, 0.5038, 0.2503, 0.5037, 0.2503, 0.5037, 0.2503, 0.5037, 0.2503, 0.5037, 0.2503, 0.5038, 0.2503, 0.5038, 0.2503, 0.5038, 0.2503, 0.5038, 0.2503, 0.5038, 0.2503, 0.5038, 0.2503, 0.5038, 0.2503, 0.5038, 0.2503, 0.5038, 0.2503, 0.5038, 0.2503, 0.5038, 0.2503, 0.5038, 0.2503, 0.5038, 0.2503, 0.5038, 0.2503, 0.5038, 0.2503, 0.5038, 0.2503, 0.5038, 0.2503, 0.5038, 0.2503, 0.5038, 0.2503, 0.5038, 0.2581, 0.8111, 0.2581, 0.8111, 0.2581, 0.8111, 0.2581, 0.8111, 0.2659, 0.4986, 0.2659, 0.4986, 0.2659, 0.4986, 0.2659, 0.4986, 0.2581, 0.8111, 0.2581, 0.8111, 0.2581, 0.8111, 0.2581, 0.8111, 0.2581, 0.8111, 0.2581, 0.8111, 0.2581, 0.8111, 0.2581, 0.8111, 0.2581, 0.811, 0.2581, 0.8111, 0.2581, 0.8111, 0.2581, 0.8111, 0.2581, 0.8111, 0.2581, 0.8111, 0.2581, 0.8111, 0.2581, 0.8111, 0.2581, 0.8111, 0.2581, 0.8111, 0.2581, 0.8111, 0.2581, 0.8111, 0.2581, 0.8111, 0.2581, 0.811, 0.2581, 0.8111, 0.2581, 0.8111, 0.2659, 0.4986, 0.2659, 0.4986, 0.2659, 0.4986, 0.2659, 0.4986, 0.2659, 0.4986, 0.2659, 0.4986, 0.2659, 0.4986, 0.2659, 0.4986, 0.2659, 0.4986, 0.2659, 0.4986, 0.2659, 0.4986, 0.2659, 0.4986, 0.2581, 0.8111, 0.2581, 0.8111, 0.2581, 0.8111, 0.2581, 0.8111, 0.2659, 0.4986, 0.2659, 0.4986, 0.2659, 0.4986, 0.2659, 0.4986, 0.2581, 0.8111, 0.2581, 0.8111, 0.2581, 0.8111, 0.2581, 0.8111, 0.2659, 0.4986, 0.2659, 0.4986, 0.2659, 0.4986, 0.2659, 0.4986, 0.2581, 0.8111, 0.2581, 0.8111, 0.2581, 0.8111, 0.2581, 0.8111, 0.2659, 0.4986, 0.2659, 0.4986, 0.2659, 0.4986, 0.2659, 0.4986, 0.2659, 0.4986, 0.2659, 0.4986, 0.2659, 0.4986, 0.2659, 0.4986, 0.2659, 0.4986, 0.2659, 0.4986, 0.2659, 0.4986, 0.2659, 0.4986, 0.2659, 0.4986, 0.2659, 0.4986, 0.2659, 0.4986, 0.2659, 0.4986, 0.2581, 0.8111, 0.2581, 0.8111, 0.2581, 0.8111, 0.2581, 0.8111, 0.2659, 0.4986, 0.2659, 0.4986, 0.2659, 0.4986, 0.2659, 0.4986, 0.2659, 0.4986, 0.2659, 0.4986, 0.2659, 0.4986, 0.2659, 0.4986, 0.2659, 0.4986, 0.2659, 0.4986, 0.2659, 0.4986, 0.2659, 0.4986, 0.2659, 0.4986, 0.2659, 0.4986, 0.2659, 0.4986, 0.2659, 0.4986, 0.2581, 0.8111, 0.2581, 0.8111, 0.2581, 0.8111, 0.2581, 0.8111, 0.2581, 0.8111, 0.2581, 0.8111, 0.2581, 0.8111, 0.2581, 0.8111, 0.2659, 0.4986, 0.2659, 0.4986, 0.2659, 0.4986, 0.2659, 0.4986, 0.2659, 0.4986, 0.2659, 0.4986, 0.2659, 0.4986, 0.2659, 0.4986, 0.2659, 0.4986, 0.2659, 0.4986, 0.2659, 0.4986, 0.2659, 0.4986, 0.2659, 0.4986, 0.2659, 0.4986, 0.2659, 0.4986, 0.2659, 0.4986, 0.2659, 0.4986, 0.2659, 0.4986, 0.2659, 0.4986, 0.2659, 0.4986, 0.2659, 0.4986, 0.2659, 0.4986, 0.2659, 0.4986, 0.2659, 0.4986, 0.258, 0.811, 0.258, 0.811, 0.258, 0.811, 0.258, 0.811, 0.258, 0.811, 0.258, 0.811, 0.258, 0.811, 0.258, 0.811, 0.258, 0.811, 0.258, 0.811, 0.258, 0.811, 0.258, 0.811, 0.258, 0.811, 0.258, 0.811, 0.258, 0.811, 0.258, 0.811, 0.2502, 0.5037, 0.2502, 0.5037, 0.2502, 0.5037, 0.2502, 0.5037, 0.2502, 0.5037, 0.2502, 0.5037, 0.2502, 0.5037, 0.2502, 0.5037, 0.2502, 0.5037, 0.2502, 0.5037, 0.2502, 0.5037, 0.2502, 0.5037, 0.2502, 0.5037, 0.2502, 0.5037, 0.2502, 0.5037, 0.2502, 0.5037, 0.2502, 0.5037, 0.2502, 0.5037, 0.2502, 0.5037, 0.2502, 0.5037, 0.2502, 0.5037, 0.2502, 0.5037, 0.2502, 0.5037, 0.2502, 0.5037, 0.2502, 0.5037, 0.2502, 0.5037, 0.2502, 0.5037, 0.2502, 0.5037, 0.2502, 0.5037, 0.2502, 0.5037, 0.2502, 0.5037, 0.2502, 0.5037, 0.2502, 0.5037, 0.2502, 0.5037, 0.2502, 0.5037, 0.2502, 0.5037, 0.2502, 0.5037, 0.2502, 0.5037, 0.2502, 0.5037, 0.2502, 0.5037, 0.2502, 0.5037, 0.2502, 0.5037, 0.2502, 0.5037, 0.2502, 0.5037, 0.2502, 0.5037, 0.2502, 0.5037, 0.2502, 0.5037, 0.2502, 0.5037, 0.2502, 0.5037, 0.2502, 0.5037, 0.2502, 0.5037, 0.2502, 0.5037, 0.2502, 0.5037, 0.2502, 0.5037, 0.2502, 0.5037, 0.2502, 0.5037, 0.2502, 0.5037, 0.2502, 0.5037, 0.2502, 0.5037, 0.2502, 0.5037, 0.2502, 0.5037, 0.2502, 0.5037, 0.2502, 0.5037, 0.2502, 0.5037, 0.2502, 0.5037, 0.2502, 0.5037, 0.2502, 0.5037, 0.2502, 0.5037, 0.2502, 0.5037, 0.2502, 0.5037, 0.2502, 0.5037, 0.2502, 0.5037, 0.2502, 0.5037, 0.2502, 0.5037, 0.2502, 0.5037, 0.2502, 0.5037, 0.2502, 0.5037, 0.2502, 0.5037, 0.2502, 0.5037, 0.2502, 0.5037, 0.258, 0.811, 0.258, 0.811, 0.258, 0.811, 0.258, 0.811, 0.2658, 0.4985, 0.2658, 0.4985, 0.2658, 0.4985, 0.2658, 0.4985, 0.258, 0.811, 0.258, 0.811, 0.258, 0.811, 0.258, 0.811, 0.258, 0.811, 0.258, 0.811, 0.258, 0.811, 0.258, 0.811, 0.258, 0.811, 0.258, 0.811, 0.258, 0.811, 0.258, 0.811, 0.258, 0.811, 0.258, 0.811, 0.258, 0.811, 0.258, 0.811, 0.258, 0.811, 0.258, 0.811, 0.258, 0.811, 0.258, 0.811, 0.258, 0.811, 0.258, 0.811, 0.258, 0.811, 0.258, 0.811, 0.2658, 0.4985, 0.2658, 0.4985, 0.2658, 0.4985, 0.2658, 0.4985, 0.2658, 0.4985, 0.2658, 0.4985, 0.2658, 0.4985, 0.2658, 0.4985, 0.2658, 0.4985, 0.2658, 0.4985, 0.2658, 0.4985, 0.2658, 0.4985, 0.258, 0.811, 0.258, 0.811, 0.258, 0.811, 0.258, 0.811, 0.2658, 0.4985, 0.2658, 0.4985, 0.2658, 0.4985, 0.2658, 0.4985, 0.258, 0.811, 0.258, 0.811, 0.258, 0.811, 0.258, 0.811, 0.2658, 0.4985, 0.2658, 0.4985, 0.2658, 0.4985, 0.2658, 0.4985, 0.258, 0.811, 0.258, 0.811, 0.258, 0.811, 0.258, 0.811, 0.2658, 0.4985, 0.2658, 0.4985, 0.2658, 0.4985, 0.2658, 0.4985, 0.2658, 0.4985, 0.2658, 0.4985, 0.2658, 0.4985, 0.2658, 0.4985, 0.2658, 0.4985, 0.2658, 0.4985, 0.2658, 0.4985, 0.2658, 0.4985, 0.2658, 0.4985, 0.2658, 0.4985, 0.2658, 0.4985, 0.2658, 0.4985, 0.258, 0.811, 0.258, 0.811, 0.258, 0.811, 0.258, 0.811, 0.2658, 0.4985, 0.2658, 0.4985, 0.2658, 0.4985, 0.2658, 0.4985, 0.2658, 0.4985, 0.2658, 0.4985, 0.2658, 0.4985, 0.2658, 0.4985, 0.2658, 0.4985, 0.2658, 0.4985, 0.2658, 0.4985, 0.2658, 0.4985, 0.2658, 0.4985, 0.2658, 0.4985, 0.2658, 0.4985, 0.2658, 0.4985, 0.258, 0.811, 0.258, 0.811, 0.258, 0.811, 0.258, 0.811, 0.258, 0.811, 0.258, 0.811, 0.258, 0.811, 0.258, 0.811, 0.2658, 0.4985, 0.2658, 0.4985, 0.2658, 0.4985, 0.2658, 0.4985, 0.2658, 0.4985, 0.2658, 0.4985, 0.2658, 0.4985, 0.2658, 0.4985, 0.2658, 0.4985, 0.2658, 0.4985, 0.2658, 0.4985, 0.2658, 0.4985, 0.2658, 0.4985, 0.2658, 0.4985, 0.2658, 0.4985, 0.2658, 0.4985, 0.2658, 0.4985, 0.2658, 0.4985, 0.2658, 0.4985, 0.2658, 0.4985, 0.2658, 0.4985, 0.2658, 0.4985, 0.2658, 0.4985, 0.2658, 0.4985, 0.258, 0.8111, 0.258, 0.8111, 0.258, 0.8111, 0.258, 0.8111, 0.258, 0.8111, 0.258, 0.8111, 0.258, 0.8111, 0.258, 0.811, 0.258, 0.811, 0.258, 0.8111, 0.258, 0.8111, 0.258, 0.811, 0.258, 0.811, 0.258, 0.8111, 0.258, 0.8111, 0.258, 0.8111, 0.2502, 0.5038, 0.2502, 0.5038, 0.2502, 0.5038, 0.2502, 0.5038, 0.2502, 0.5038, 0.2502, 0.5038, 0.2502, 0.5038, 0.2502, 0.5038, 0.2502, 0.5038, 0.2502, 0.5038, 0.2502, 0.5038, 0.2502, 0.5038, 0.2502, 0.5038, 0.2502, 0.5038, 0.2502, 0.5038, 0.2502, 0.5038, 0.2502, 0.5038, 0.2502, 0.5038, 0.2502, 0.5038, 0.2502, 0.5038, 0.2502, 0.5037, 0.2502, 0.5038, 0.2502, 0.5038, 0.2502, 0.5037, 0.2502, 0.5038, 0.2502, 0.5038, 0.2502, 0.5038, 0.2502, 0.5038, 0.2502, 0.5038, 0.2502, 0.5038, 0.2502, 0.5038, 0.2502, 0.5038, 0.2502, 0.5038, 0.2502, 0.5038, 0.2502, 0.5038, 0.2502, 0.5038, 0.2502, 0.5038, 0.2502, 0.5037, 0.2502, 0.5038, 0.2502, 0.5038, 0.2502, 0.5037, 0.2502, 0.5038, 0.2502, 0.5038, 0.2502, 0.5038, 0.2502, 0.5038, 0.2502, 0.5038, 0.2502, 0.5038, 0.2502, 0.5038, 0.2502, 0.5038, 0.2502, 0.5038, 0.2502, 0.5038, 0.2502, 0.5038, 0.2502, 0.5038, 0.2502, 0.5038, 0.2502, 0.5038, 0.2502, 0.5038, 0.2502, 0.5038, 0.2502, 0.5038, 0.2502, 0.5038, 0.2502, 0.5038, 0.2502, 0.5038, 0.2502, 0.5038, 0.2502, 0.5038, 0.2502, 0.5038, 0.2502, 0.5038, 0.2502, 0.5038, 0.2502, 0.5038, 0.2502, 0.5038, 0.2502, 0.5038, 0.2502, 0.5038, 0.2502, 0.5038, 0.2502, 0.5038, 0.2502, 0.5038, 0.2502, 0.5038, 0.2502, 0.5038, 0.2502, 0.5038, 0.2502, 0.5038, 0.2502, 0.5038, 0.2502, 0.5038, 0.2502, 0.5038, 0.258, 0.8111, 0.258, 0.8111, 0.258, 0.8111, 0.258, 0.8111, 0.2658, 0.4986, 0.2658, 0.4986, 0.2658, 0.4986, 0.2658, 0.4986, 0.258, 0.8111, 0.258, 0.8111, 0.258, 0.8111, 0.258, 0.8111, 0.258, 0.8111, 0.258, 0.8111, 0.258, 0.8111, 0.258, 0.8111, 0.258, 0.8111, 0.258, 0.8111, 0.258, 0.8111, 0.258, 0.8111, 0.258, 0.8111, 0.258, 0.8111, 0.258, 0.8111, 0.258, 0.8111, 0.258, 0.8111, 0.258, 0.8111, 0.258, 0.8111, 0.258, 0.8111, 0.258, 0.8111, 0.258, 0.8111, 0.258, 0.8111, 0.258, 0.8111, 0.2658, 0.4986, 0.2658, 0.4986, 0.2658, 0.4986, 0.2658, 0.4986, 0.2658, 0.4986, 0.2658, 0.4986, 0.2658, 0.4986, 0.2658, 0.4986, 0.2658, 0.4986, 0.2658, 0.4986, 0.2658, 0.4986, 0.2658, 0.4986, 0.258, 0.8111, 0.258, 0.8111, 0.258, 0.8111, 0.258, 0.8111, 0.2658, 0.4986, 0.2658, 0.4986, 0.2658, 0.4986, 0.2658, 0.4986, 0.258, 0.8111, 0.258, 0.8111, 0.258, 0.8111, 0.258, 0.8111, 0.2658, 0.4986, 0.2658, 0.4986, 0.2658, 0.4986, 0.2658, 0.4986, 0.258, 0.8111, 0.258, 0.8111, 0.258, 0.8111, 0.258, 0.8111, 0.2658, 0.4986, 0.2658, 0.4986, 0.2658, 0.4986, 0.2658, 0.4986, 0.2658, 0.4986, 0.2658, 0.4986, 0.2658, 0.4986, 0.2658, 0.4986, 0.2658, 0.4986, 0.2658, 0.4986, 0.2658, 0.4986, 0.2658, 0.4986, 0.2658, 0.4986, 0.2658, 0.4986, 0.2658, 0.4986, 0.2658, 0.4986, 0.258, 0.8111, 0.258, 0.8111, 0.258, 0.8111, 0.258, 0.8111, 0.2658, 0.4986, 0.2658, 0.4986, 0.2658, 0.4986, 0.2658, 0.4986, 0.2658, 0.4986, 0.2658, 0.4986, 0.2658, 0.4986, 0.2658, 0.4986, 0.2658, 0.4986, 0.2658, 0.4986, 0.2658, 0.4986, 0.2658, 0.4986, 0.2658, 0.4986, 0.2658, 0.4986, 0.2658, 0.4986, 0.2658, 0.4986, 0.258, 0.8111, 0.258, 0.8111, 0.258, 0.8111, 0.258, 0.8111, 0.258, 0.8111, 0.258, 0.8111, 0.258, 0.8111, 0.258, 0.8111, 0.2658, 0.4986, 0.2658, 0.4986, 0.2658, 0.4986, 0.2658, 0.4986, 0.2658, 0.4986, 0.2658, 0.4986, 0.2658, 0.4986, 0.2658, 0.4986, 0.2658, 0.4986, 0.2658, 0.4986, 0.2658, 0.4986, 0.2658, 0.4986, 0.2658, 0.4986, 0.2658, 0.4986, 0.2658, 0.4986, 0.2658, 0.4986, 0.2658, 0.4986, 0.2658, 0.4986, 0.2658, 0.4986, 0.2658, 0.4986, 0.2658, 0.4986, 0.2658, 0.4986, 0.2658, 0.4986, 0.2658, 0.4986])
me_cube.materials.append(mat_material)
me_cube.use_remesh_preserve_volume = False
me_cube.use_remesh_preserve_attributes = False
me_cube.use_mirror_vertex_groups = False
me_cube.update()

# ---- objects
ob_room_tunnel = bpy.data.objects.new('Room_tunnel', me_cube)

# ---- transforms, parenting, visibility, modifiers, constraints
ob_room_tunnel.location = (0.0, 0.0, 0.0)
ob_room_tunnel.lock_rotations_4d = False
ob_room_tunnel.empty_display_type = 'ARROWS'
ob_room_tunnel.lineart.crease_threshold = 0.0

# ---- collection membership
col_collection_1.objects.link(ob_room_tunnel)

# ---- scene / render settings (as saved in the file)
scene.frame_start = 1; scene.frame_end = 250; scene.frame_set(0)
scene.render.engine = 'BLENDER_EEVEE_NEXT'
scene.render.resolution_percentage = 50
scene.render.dither_intensity = 0.0
scene.cycles.use_denoising = False
scene.cycles.samples = 128
scene.cycles.sampling_pattern = 'TABULATED_SOBOL'
scene.cycles.light_sampling_threshold = 0.0
scene.cycles.use_adaptive_sampling = False
scene.cycles.use_light_tree = False
scene.cycles.blur_glossy = 0.0
scene.cycles.sample_clamp_indirect = 0.0
scene.view_settings.view_transform = 'Standard'
bpy.context.view_layer.update()

# ---- added for rendering (the .blend has no active camera and no usable light): camera, sun
cam_auto = bpy.data.cameras.new('AutoCamera')
cam_auto.lens = 50.0
cam_auto.sensor_width = 36.0
cam_auto.clip_end = 1000.0
ob_auto_camera = bpy.data.objects.new('AutoCamera', cam_auto)
scene.collection.objects.link(ob_auto_camera)
ob_auto_camera.location = (37.9019, -41.1823, 37.9774)
ob_auto_camera.rotation_euler = (1.09748, -7.21219e-08, 0.694738)
scene.camera = ob_auto_camera
light_auto_sun = bpy.data.lights.new('AutoSun', 'SUN')
light_auto_sun.energy = 3.0
light_auto_sun.angle = 0.0523599
ob_auto_sun = bpy.data.objects.new('AutoSun', light_auto_sun)
scene.collection.objects.link(ob_auto_sun)
ob_auto_sun.rotation_euler = (0.872665, 0.174533, 0.523599)
bpy.context.view_layer.update()
